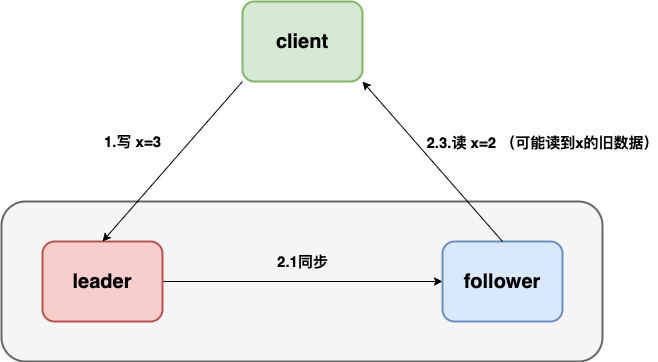

The diagram above was exported from draw.io. Its source (the exported page's mxGraphModel, read from the mxfile embedded in the PNG):
<mxGraphModel dx="946" dy="534" grid="1" gridSize="10" guides="1" tooltips="1" connect="1" arrows="1" fold="1" page="1" pageScale="1" pageWidth="827" pageHeight="1169" math="0" shadow="0">
  <root>
    <mxCell id="0" />
    <mxCell id="1" parent="0" />
    <mxCell id="3oT6ZC1aE_hSxIDWVXao-1" value="" style="rounded=1;whiteSpace=wrap;html=1;strokeWidth=2;fillWeight=4;hachureGap=8;hachureAngle=45;fillColor=#f5f5f5;sketch=0;strokeColor=#666666;fontColor=#333333;fontSize=15;" vertex="1" parent="1">
      <mxGeometry x="79" y="320" width="601" height="160" as="geometry" />
    </mxCell>
    <mxCell id="3oT6ZC1aE_hSxIDWVXao-2" value="client" style="rounded=1;whiteSpace=wrap;html=1;strokeWidth=2;fillWeight=4;hachureGap=8;hachureAngle=45;fillColor=#d5e8d4;sketch=0;strokeColor=#82b366;fontSize=20;fontStyle=1" vertex="1" parent="1">
      <mxGeometry x="320" y="120" width="120" height="80" as="geometry" />
    </mxCell>
    <mxCell id="3oT6ZC1aE_hSxIDWVXao-3" style="edgeStyle=orthogonalEdgeStyle;rounded=0;orthogonalLoop=1;jettySize=auto;html=1;fontSize=15;" edge="1" parent="1" source="3oT6ZC1aE_hSxIDWVXao-4" target="3oT6ZC1aE_hSxIDWVXao-5">
      <mxGeometry relative="1" as="geometry" />
    </mxCell>
    <mxCell id="3oT6ZC1aE_hSxIDWVXao-4" value="leader" style="rounded=1;whiteSpace=wrap;html=1;strokeWidth=2;fillWeight=4;hachureGap=8;hachureAngle=45;fillColor=#f8cecc;sketch=0;strokeColor=#b85450;fontSize=20;fontStyle=1" vertex="1" parent="1">
      <mxGeometry x="120" y="360" width="120" height="80" as="geometry" />
    </mxCell>
    <mxCell id="3oT6ZC1aE_hSxIDWVXao-5" value="follower" style="rounded=1;whiteSpace=wrap;html=1;strokeWidth=2;fillWeight=4;hachureGap=8;hachureAngle=45;fillColor=#dae8fc;sketch=0;strokeColor=#6c8ebf;fontSize=20;fontStyle=1" vertex="1" parent="1">
      <mxGeometry x="520" y="360" width="120" height="80" as="geometry" />
    </mxCell>
    <mxCell id="3oT6ZC1aE_hSxIDWVXao-6" value="" style="endArrow=classic;html=1;rounded=0;entryX=0.5;entryY=0;entryDx=0;entryDy=0;exitX=0;exitY=1;exitDx=0;exitDy=0;fontSize=15;" edge="1" parent="1" source="3oT6ZC1aE_hSxIDWVXao-2" target="3oT6ZC1aE_hSxIDWVXao-4">
      <mxGeometry width="50" height="50" relative="1" as="geometry">
        <mxPoint x="310" y="210" as="sourcePoint" />
        <mxPoint x="150" y="110" as="targetPoint" />
      </mxGeometry>
    </mxCell>
    <mxCell id="3oT6ZC1aE_hSxIDWVXao-7" value="" style="endArrow=classic;html=1;rounded=0;exitX=0.5;exitY=0;exitDx=0;exitDy=0;entryX=1;entryY=1;entryDx=0;entryDy=0;fontSize=15;" edge="1" parent="1" source="3oT6ZC1aE_hSxIDWVXao-5" target="3oT6ZC1aE_hSxIDWVXao-2">
      <mxGeometry width="50" height="50" relative="1" as="geometry">
        <mxPoint x="400" y="230" as="sourcePoint" />
        <mxPoint x="450" y="180" as="targetPoint" />
      </mxGeometry>
    </mxCell>
    <mxCell id="3oT6ZC1aE_hSxIDWVXao-8" value="1.写 x=3" style="text;strokeColor=none;fillColor=none;html=1;fontSize=15;fontStyle=1;verticalAlign=middle;align=center;sketch=0;" vertex="1" parent="1">
      <mxGeometry x="160" y="240" width="100" height="40" as="geometry" />
    </mxCell>
    <mxCell id="3oT6ZC1aE_hSxIDWVXao-9" value="2.3.读 x=2 （可能读到x的旧数据）" style="text;strokeColor=none;fillColor=none;html=1;fontSize=15;fontStyle=1;verticalAlign=middle;align=center;sketch=0;" vertex="1" parent="1">
      <mxGeometry x="570" y="260" width="100" as="geometry" />
    </mxCell>
    <mxCell id="3oT6ZC1aE_hSxIDWVXao-11" value="2.1同步" style="text;strokeColor=none;fillColor=none;html=1;fontSize=15;fontStyle=1;verticalAlign=middle;align=center;sketch=0;" vertex="1" parent="1">
      <mxGeometry x="329.5" y="360" width="100" height="40" as="geometry" />
    </mxCell>
  </root>
</mxGraphModel>